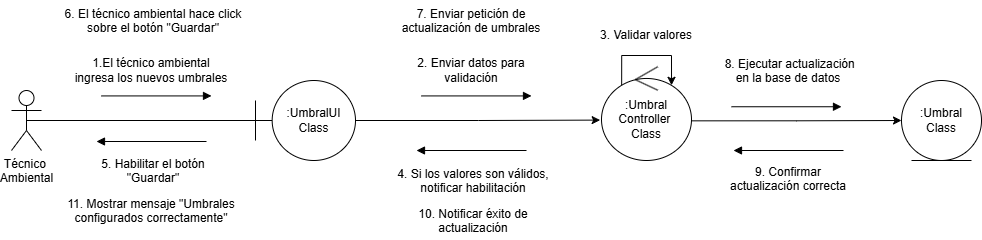

The diagram above was exported from draw.io. Its source (the exported page's mxGraphModel, read from the mxfile embedded in the PNG):
<mxGraphModel dx="1913" dy="626" grid="1" gridSize="10" guides="1" tooltips="1" connect="1" arrows="1" fold="1" page="1" pageScale="1" pageWidth="827" pageHeight="583" math="0" shadow="0">
  <root>
    <mxCell id="0" />
    <mxCell id="1" parent="0" />
    <mxCell id="fhJASN3JQO2f0vZ6lhsw-3" edge="1" parent="1" source="fhJASN3JQO2f0vZ6lhsw-1" style="edgeStyle=orthogonalEdgeStyle;rounded=0;orthogonalLoop=1;jettySize=auto;html=1;exitX=0.5;exitY=0.5;exitDx=0;exitDy=0;exitPerimeter=0;endArrow=none;endFill=0;" target="fhJASN3JQO2f0vZ6lhsw-2">
      <mxGeometry relative="1" as="geometry" />
    </mxCell>
    <mxCell id="fhJASN3JQO2f0vZ6lhsw-1" parent="1" style="shape=umlActor;verticalLabelPosition=bottom;verticalAlign=top;html=1;outlineConnect=0;" value="Técnico&amp;nbsp;&lt;div&gt;Ambiental&lt;/div&gt;" vertex="1">
      <mxGeometry height="60" width="30" x="-20" y="240" as="geometry" />
    </mxCell>
    <mxCell id="fhJASN3JQO2f0vZ6lhsw-6" edge="1" parent="1" source="fhJASN3JQO2f0vZ6lhsw-2" style="edgeStyle=orthogonalEdgeStyle;rounded=0;orthogonalLoop=1;jettySize=auto;html=1;entryX=-0.015;entryY=0.569;entryDx=0;entryDy=0;entryPerimeter=0;" target="fhJASN3JQO2f0vZ6lhsw-5">
      <mxGeometry relative="1" as="geometry" />
    </mxCell>
    <mxCell id="fhJASN3JQO2f0vZ6lhsw-2" parent="1" style="shape=umlBoundary;whiteSpace=wrap;html=1;" value=":UmbralUI&lt;div&gt;Class&lt;/div&gt;" vertex="1">
      <mxGeometry height="80" width="100" x="224" y="230" as="geometry" />
    </mxCell>
    <mxCell id="fhJASN3JQO2f0vZ6lhsw-8" edge="1" parent="1" source="fhJASN3JQO2f0vZ6lhsw-5" style="edgeStyle=orthogonalEdgeStyle;rounded=0;orthogonalLoop=1;jettySize=auto;html=1;exitX=0.97;exitY=0.577;exitDx=0;exitDy=0;exitPerimeter=0;" target="fhJASN3JQO2f0vZ6lhsw-7">
      <mxGeometry relative="1" as="geometry">
        <mxPoint x="460" y="270" as="sourcePoint" />
      </mxGeometry>
    </mxCell>
    <mxCell id="fhJASN3JQO2f0vZ6lhsw-7" parent="1" style="ellipse;shape=umlEntity;whiteSpace=wrap;html=1;" value=":Umbral&lt;div&gt;&lt;span style=&quot;background-color: transparent; color: light-dark(rgb(0, 0, 0), rgb(255, 255, 255));&quot;&gt;Class&lt;/span&gt;&lt;/div&gt;" vertex="1">
      <mxGeometry height="80" width="80" x="870" y="230" as="geometry" />
    </mxCell>
    <mxCell id="fhJASN3JQO2f0vZ6lhsw-9" edge="1" parent="1" style="endArrow=block;endFill=1;endSize=6;html=1;rounded=0;" value="">
      <mxGeometry relative="1" width="160" as="geometry">
        <mxPoint x="70" y="245.42" as="sourcePoint" />
        <mxPoint x="180" y="245.42" as="targetPoint" />
      </mxGeometry>
    </mxCell>
    <mxCell id="fhJASN3JQO2f0vZ6lhsw-10" parent="1" style="text;html=1;whiteSpace=wrap;strokeColor=none;fillColor=none;align=center;verticalAlign=middle;rounded=0;" value="1.El técnico ambiental ingresa los nuevos umbrales" vertex="1">
      <mxGeometry height="30" width="160" x="40" y="205.42" as="geometry" />
    </mxCell>
    <mxCell id="fhJASN3JQO2f0vZ6lhsw-11" edge="1" parent="1" style="endArrow=block;endFill=1;endSize=6;html=1;rounded=0;" value="">
      <mxGeometry relative="1" width="160" as="geometry">
        <mxPoint x="390" y="245.42" as="sourcePoint" />
        <mxPoint x="500" y="245.42" as="targetPoint" />
      </mxGeometry>
    </mxCell>
    <mxCell id="fhJASN3JQO2f0vZ6lhsw-12" parent="1" style="text;html=1;whiteSpace=wrap;strokeColor=none;fillColor=none;align=center;verticalAlign=middle;rounded=0;" value="3.&amp;nbsp;Validar valores" vertex="1">
      <mxGeometry height="30" width="100" x="565" y="170" as="geometry" />
    </mxCell>
    <mxCell id="fhJASN3JQO2f0vZ6lhsw-13" edge="1" parent="1" style="endArrow=block;endFill=1;endSize=6;html=1;rounded=0;" value="">
      <mxGeometry relative="1" width="160" as="geometry">
        <mxPoint x="700" y="256.25" as="sourcePoint" />
        <mxPoint x="810" y="256.25" as="targetPoint" />
      </mxGeometry>
    </mxCell>
    <mxCell id="fhJASN3JQO2f0vZ6lhsw-14" parent="1" style="text;html=1;whiteSpace=wrap;strokeColor=none;fillColor=none;align=center;verticalAlign=middle;rounded=0;" value="2. Enviar datos para validación" vertex="1">
      <mxGeometry height="30" width="160" x="360" y="205.42" as="geometry" />
    </mxCell>
    <mxCell id="fhJASN3JQO2f0vZ6lhsw-5" parent="1" style="ellipse;shape=umlControl;whiteSpace=wrap;html=1;" value=":Umbral&lt;div&gt;Controller&amp;nbsp;&lt;/div&gt;&lt;div&gt;Class&lt;/div&gt;" vertex="1">
      <mxGeometry height="93.75" width="90" x="570" y="216.25" as="geometry" />
    </mxCell>
    <mxCell id="fhJASN3JQO2f0vZ6lhsw-16" edge="1" parent="1" style="edgeStyle=orthogonalEdgeStyle;rounded=0;orthogonalLoop=1;jettySize=auto;html=1;exitX=0.322;exitY=0.112;exitDx=0;exitDy=0;exitPerimeter=0;entryX=0.778;entryY=0.198;entryDx=0;entryDy=0;entryPerimeter=0;" target="fhJASN3JQO2f0vZ6lhsw-5">
      <mxGeometry relative="1" as="geometry">
        <Array as="points">
          <mxPoint x="590" y="205" />
          <mxPoint x="640" y="205" />
        </Array>
        <mxPoint x="590.1600000000001" y="234.35000000000002" as="sourcePoint" />
        <mxPoint x="639.8600000000001" y="232.59000000000003" as="targetPoint" />
      </mxGeometry>
    </mxCell>
    <mxCell id="fhJASN3JQO2f0vZ6lhsw-17" edge="1" parent="1" style="endArrow=block;endFill=1;endSize=6;html=1;rounded=0;" value="">
      <mxGeometry relative="1" width="160" as="geometry">
        <mxPoint x="175" y="291" as="sourcePoint" />
        <mxPoint x="65" y="291" as="targetPoint" />
      </mxGeometry>
    </mxCell>
    <mxCell id="fhJASN3JQO2f0vZ6lhsw-18" edge="1" parent="1" style="endArrow=block;endFill=1;endSize=6;html=1;rounded=0;" value="">
      <mxGeometry relative="1" width="160" as="geometry">
        <mxPoint x="495" y="300" as="sourcePoint" />
        <mxPoint x="385" y="300" as="targetPoint" />
      </mxGeometry>
    </mxCell>
    <mxCell id="fhJASN3JQO2f0vZ6lhsw-19" edge="1" parent="1" style="endArrow=block;endFill=1;endSize=6;html=1;rounded=0;" value="">
      <mxGeometry relative="1" width="160" as="geometry">
        <mxPoint x="812" y="300" as="sourcePoint" />
        <mxPoint x="702" y="300" as="targetPoint" />
      </mxGeometry>
    </mxCell>
    <mxCell id="fhJASN3JQO2f0vZ6lhsw-20" parent="1" style="text;whiteSpace=wrap;html=1;align=center;" value="4. Si los valores son válidos, notificar habilitación" vertex="1">
      <mxGeometry height="40" width="156" x="364" y="310" as="geometry" />
    </mxCell>
    <mxCell id="fhJASN3JQO2f0vZ6lhsw-21" parent="1" style="text;whiteSpace=wrap;html=1;align=center;" value="5. Habilitar el botón &quot;Guardar&quot;" vertex="1">
      <mxGeometry height="40" width="156" x="44" y="300" as="geometry" />
    </mxCell>
    <mxCell id="fhJASN3JQO2f0vZ6lhsw-22" parent="1" style="text;whiteSpace=wrap;html=1;align=center;" value="6. El técnico ambiental hace click sobre el botón &quot;Guardar&quot;" vertex="1">
      <mxGeometry height="40" width="210" x="17" y="150" as="geometry" />
    </mxCell>
    <mxCell id="fhJASN3JQO2f0vZ6lhsw-23" parent="1" style="text;whiteSpace=wrap;html=1;align=center;" value="7. Enviar petición de actualización de umbrales" vertex="1">
      <mxGeometry height="40" width="160" x="360" y="150" as="geometry" />
    </mxCell>
    <mxCell id="fhJASN3JQO2f0vZ6lhsw-24" parent="1" style="text;whiteSpace=wrap;html=1;align=center;" value="&amp;nbsp;8. Ejecutar actualización en la base de datos" vertex="1">
      <mxGeometry height="40" width="140" x="687" y="200.42000000000002" as="geometry" />
    </mxCell>
    <mxCell id="fhJASN3JQO2f0vZ6lhsw-25" parent="1" style="text;whiteSpace=wrap;html=1;align=center;" value="9. Confirmar actualización correcta" vertex="1">
      <mxGeometry height="45" width="140" x="687" y="307.5" as="geometry" />
    </mxCell>
    <mxCell id="fhJASN3JQO2f0vZ6lhsw-26" parent="1" style="text;whiteSpace=wrap;html=1;align=center;" value="11. Mostrar mensaje &quot;Umbrales configurados correctamente&quot;" vertex="1">
      <mxGeometry height="40" width="170" x="35" y="340" as="geometry" />
    </mxCell>
    <mxCell id="fhJASN3JQO2f0vZ6lhsw-27" parent="1" style="text;whiteSpace=wrap;html=1;align=center;" value="10. Notificar éxito de actualización" vertex="1">
      <mxGeometry height="40" width="130" x="377" y="350" as="geometry" />
    </mxCell>
  </root>
</mxGraphModel>